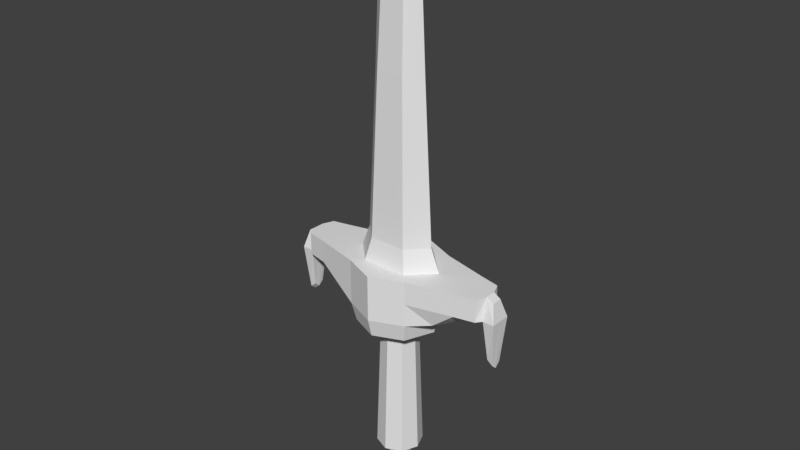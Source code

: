 # Source: Sword.blend  (saved by Blender 2.77.0; exported with 4.5.12 LTS)
import bpy
from mathutils import Matrix  # noqa: F401  (used for matrix-valued properties, if any)

bpy.ops.wm.read_factory_settings(use_empty=True)
scene = bpy.context.scene
scene.name = 'Scene'

# ---- collections
col_collection_1 = bpy.data.collections.new('Collection 1'); scene.collection.children.link(col_collection_1)

# ---- world
world_world = bpy.data.worlds.new('World'); scene.world = world_world
world_world.color = (0.05088, 0.05088, 0.05088)
world_world.use_sun_shadow = False
world_world.sun_shadow_jitter_overblur = 0.0
world_world.cycles.sampling_method = 'MANUAL'

# ---- meshes
me_cube_001 = bpy.data.meshes.new('Cube.001')
me_cube_001.from_pydata([(0.7071, 0.7071, 0.0), (3.166e-08, 1.0, 0.0), (2.85e-08, 0.9, -0.4), (3.166e-08, 1.0, 0.5), (0.6364, 0.6364, -0.4), (0.7071, 0.7071, 0.5), (0.9, -6.035e-08, -0.4), (0.6364, -0.6364, -0.4), (0.7071, -0.7071, 0.5), (-5.029e-08, -0.9, -0.4), (-5.588e-08, -1.0, 0.5), (-0.6364, -0.6364, -0.4), (-0.7071, -0.7071, 0.5), (-0.9, -6.706e-09, -0.4), (-0.6364, 0.6364, -0.4), (-0.7071, 0.7071, 0.5), (1.0, -6.706e-08, 0.0), (0.7071, -0.7071, 0.0), (-5.588e-08, -1.0, 0.0), (-0.7071, -0.7071, 0.0), (-1.0, -7.451e-09, 0.0), (-0.7071, 0.7071, 0.0), (1.267e-08, 0.4, -0.5), (0.2828, 0.2828, -0.5), (0.4, -2.682e-08, -0.5), (0.2828, -0.2828, -0.5), (-2.235e-08, -0.4, -0.5), (-0.2828, -0.2828, -0.5), (-0.4, -2.98e-09, -0.5), (-0.2828, 0.2828, -0.5), (1.583e-08, 0.5, -3.5), (0.3536, 0.3536, -3.5), (0.5, -3.353e-08, -3.5), (0.3536, -0.3536, -3.5), (-2.794e-08, -0.5, -3.5), (-0.3536, -0.3536, -3.5), (-0.5, -3.725e-09, -3.5), (-0.3536, 0.3536, -3.5), (0.7071, 0.7071, 1.0), (3.166e-08, 1.0, 1.0), (1.25, -6.706e-08, 1.0), (0.7071, -0.7071, 1.0), (-5.588e-08, -1.0, 1.0), (-0.7071, -0.7071, 1.0), (-1.25, -7.451e-09, 1.0), (-0.7071, 0.7071, 1.0), (0.5, 0.5, 1.0), (2.375e-08, 0.5, 1.0), (1.0, -5.029e-08, 1.0), (0.5, -0.5, 1.0), (-4.191e-08, -0.5, 1.0), (-0.5, -0.5, 1.0), (-1.0, -5.588e-09, 1.0), (-0.5, 0.5, 1.0), (0.25, 0.2, 7.0), (1.583e-08, 0.2, 7.0), (0.5, -3.353e-08, 7.0), (0.25, -0.2, 7.0), (-2.794e-08, -0.2, 7.0), (-0.25, -0.2, 7.0), (-0.5, -3.725e-09, 7.0), (-0.25, 0.2, 7.0), (-6.054e-10, 0.0, 8.0), (2.0, -6.706e-08, 0.5), (1.707, 0.4571, 0.5), (1.707, -0.4571, 0.5), (2.0, -6.706e-08, 1.0), (1.207, 0.4571, 0.1), (1.5, -6.706e-08, 0.1), (1.207, -0.4571, 0.1), (1.707, 0.4571, 1.0), (1.707, -0.4571, 1.0), (-1.707, 0.4571, 0.5), (-1.207, 0.4571, 0.1), (-2.0, -7.451e-09, 0.5), (-1.5, -7.451e-09, 0.1), (-1.707, -0.4571, 0.5), (-1.207, -0.4571, 0.1), (-2.0, -7.451e-09, 1.0), (-1.707, -0.4571, 1.0), (-1.707, 0.4571, 1.0), (0.6, -4.191e-08, 5.0), (0.3, -0.3, 5.0), (1.979e-08, 0.3, 5.0), (0.3, 0.3, 5.0), (-0.3, 0.3, 5.0), (-0.3, -0.3, 5.0), (-0.6, -4.657e-09, 5.0), (-3.492e-08, -0.3, 5.0), (0.4, -0.4, 1.5), (0.4, 0.4, 1.5), (-0.8, -5.122e-09, 1.5), (-3.842e-08, -0.4, 1.5), (0.8, -4.61e-08, 1.5), (2.177e-08, 0.4, 1.5), (-0.4, 0.4, 1.5), (-0.4, -0.4, 1.5), (-2.25, -7.451e-09, 0.5), (-2.15, -0.3571, 0.5), (-2.15, 0.3571, 0.5), (-2.25, 1.242e-09, 1.0), (-2.15, -0.3571, 1.0), (-2.15, 0.3571, 1.0), (2.25, -4.843e-08, 1.0), (2.25, -6.706e-08, 0.5), (2.15, 0.3571, 0.5), (2.15, 0.3571, 1.0), (2.15, -0.3571, 0.5), (2.15, -0.3571, 1.0), (-0.8536, 0.3536, 0.0), (-0.7682, 0.3182, -0.4), (-0.3414, 0.1414, -0.5), (-0.4268, 0.1768, -3.5), (-0.9786, 0.3536, 1.0), (-0.75, 0.25, 1.0), (-0.375, 0.1, 7.0), (-1.354, 0.2286, 0.1), (-1.854, 0.2286, 0.5), (-1.854, 0.2286, 1.0), (-0.45, 0.15, 5.0), (-0.6, 0.2, 1.5), (-2.25, 0.2286, 0.5), (-2.25, 0.1143, 1.0), (-0.8536, -0.3536, 0.0), (-0.7682, -0.3182, -0.4), (-0.3414, -0.1414, -0.5), (-0.4268, -0.1768, -3.5), (-0.9786, -0.3536, 1.0), (-0.75, -0.25, 1.0), (-0.375, -0.1, 7.0), (-1.354, -0.2286, 0.1), (-1.854, -0.2286, 0.5), (-1.854, -0.2286, 1.0), (-0.45, -0.15, 5.0), (-0.6, -0.2, 1.5), (-2.25, -0.2286, 0.5), (-2.25, -0.1143, 1.0), (0.8536, -0.3536, 0.0), (0.7682, -0.3182, -0.4), (0.3414, -0.1414, -0.5), (0.4268, -0.1768, -3.5), (0.9786, -0.3536, 1.0), (0.75, -0.25, 1.0), (0.375, -0.1, 7.0), (1.354, -0.2286, 0.1), (1.854, -0.2286, 0.5), (1.854, -0.2286, 1.0), (0.45, -0.15, 5.0), (0.6, -0.2, 1.5), (2.25, -0.2286, 0.5), (2.25, -0.1143, 1.0), (0.8536, 0.3536, 0.0), (0.7682, 0.3182, -0.4), (0.3414, 0.1414, -0.5), (0.4268, 0.1768, -3.5), (0.9786, 0.3536, 1.0), (0.75, 0.25, 1.0), (0.375, 0.1, 7.0), (1.854, 0.2286, 0.5), (1.354, 0.2286, 0.1), (1.854, 0.2286, 1.0), (0.45, 0.15, 5.0), (0.6, 0.2, 1.5), (2.25, 0.2286, 0.5), (2.25, 0.1143, 1.0), (2.4, -4.843e-08, 0.9), (2.5, -6.706e-08, 0.5), (2.5, -0.2286, 0.5), (2.4, -0.1143, 0.9), (2.5, 0.2286, 0.5), (2.4, 0.1143, 0.9), (-2.5, 0.2286, 0.5), (-2.5, -7.451e-09, 0.5), (-2.4, 0.1143, 0.9), (-2.4, 1.242e-09, 0.9), (-2.5, -0.2286, 0.5), (-2.4, -0.1143, 0.9), (-2.312, 0.1143, -0.4), (-2.312, 6.209e-10, -0.5), (-2.312, -0.1143, -0.4), (-2.438, -0.1143, -0.5), (2.312, -0.1143, -0.4), (2.312, -4.843e-08, -0.5), (2.312, 0.1143, -0.4), (2.438, -0.1143, -0.5), (2.438, -4.843e-08, -0.6), (2.438, 0.1143, -0.5), (-2.438, 0.1143, -0.5), (-2.438, 6.209e-10, -0.6), (1.04e-08, 0.25, -4.5), (0.1768, 0.1768, -4.5), (0.2134, 0.08839, -4.5), (0.25, -1.552e-08, -4.5), (0.2134, -0.08839, -4.5), (0.1768, -0.1768, -4.5), (-1.149e-08, -0.25, -4.5), (-0.1768, -0.1768, -4.5), (-0.2134, -0.08839, -4.5), (-0.25, -6.209e-10, -4.5), (-0.2134, 0.08839, -4.5), (-0.1768, 0.1768, -4.5), (-0.1875, 1.552e-10, -3.75), (-0.16, -0.06629, -3.75), (0.1326, -0.1326, -3.75), (0.16, -0.06629, -3.75), (0.16, 0.06629, -3.75), (0.1326, 0.1326, -3.75), (-0.1326, 0.1326, -3.75), (-0.16, 0.06629, -3.75), (0.1875, -1.102e-08, -3.75), (-0.1326, -0.1326, -3.75), (-1.013e-08, -0.1875, -3.75), (6.283e-09, 0.1875, -3.75), (-0.3281, -3.492e-10, -4.125), (0.232, -0.232, -4.125), (0.2801, 0.116, -4.125), (-0.232, 0.232, -4.125), (-1.594e-08, -0.3281, -4.125), (-0.2801, -0.116, -4.125), (0.2801, -0.116, -4.125), (0.232, 0.232, -4.125), (-0.2801, 0.116, -4.125), (0.3281, -1.991e-08, -4.125), (-0.232, -0.232, -4.125), (1.279e-08, 0.3281, -4.125)], [], [(138, 7, 25, 139), (152, 151, 16, 6), (1, 3, 5, 0), (110, 14, 29, 111), (138, 137, 17, 7), (151, 0, 67, 159), (124, 13, 28, 125), (7, 17, 18, 9), (5, 38, 70, 64), (152, 6, 24, 153), (9, 18, 19, 11), (17, 8, 10, 18), (2, 4, 23, 22), (124, 123, 20, 13), (18, 10, 12, 19), (111, 29, 37, 112), (110, 109, 21, 14), (15, 21, 73, 72), (155, 40, 66, 160), (14, 21, 1, 2), (12, 43, 79, 76), (14, 2, 22, 29), (2, 1, 0, 4), (21, 15, 3, 1), (9, 11, 27, 26), (7, 9, 26, 25), (218, 213, 198, 197), (26, 27, 35, 34), (139, 25, 33, 140), (22, 23, 31, 30), (29, 22, 30, 37), (125, 28, 36, 126), (25, 26, 34, 33), (153, 24, 32, 154), (39, 45, 53, 47), (45, 15, 72, 80), (5, 3, 39, 38), (8, 17, 69, 65), (127, 44, 78, 132), (10, 8, 41, 42), (3, 15, 45, 39), (12, 10, 42, 43), (147, 81, 56, 143), (127, 43, 51, 128), (42, 41, 49, 50), (155, 38, 46, 156), (113, 44, 52, 114), (43, 42, 50, 51), (141, 40, 48, 142), (38, 39, 47, 46), (84, 83, 55, 54), (83, 85, 61, 55), (133, 86, 59, 129), (88, 82, 57, 58), (161, 84, 54, 157), (119, 87, 60, 115), (86, 88, 58, 59), (61, 115, 60, 62), (59, 58, 62), (57, 143, 56, 62), (54, 55, 62), (55, 61, 62), (60, 129, 59, 62), (58, 57, 62), (56, 157, 54, 62), (159, 158, 63, 68), (144, 145, 65, 69), (160, 66, 103, 164), (71, 65, 107, 108), (41, 8, 65, 71), (141, 41, 71, 146), (137, 16, 68, 144), (0, 5, 64, 67), (130, 131, 74, 75), (116, 117, 72, 73), (117, 74, 97, 121), (118, 80, 102, 122), (113, 45, 80, 118), (123, 19, 77, 130), (19, 12, 76, 77), (109, 20, 75, 116), (96, 92, 88, 86), (120, 91, 87, 119), (162, 90, 84, 161), (92, 89, 82, 88), (134, 96, 86, 133), (94, 95, 85, 83), (90, 94, 83, 84), (148, 93, 81, 147), (142, 48, 93, 148), (46, 47, 94, 90), (47, 53, 95, 94), (128, 51, 96, 134), (50, 49, 89, 92), (156, 46, 90, 162), (114, 52, 91, 120), (51, 50, 92, 96), (135, 98, 101, 136), (136, 100, 174, 176), (80, 72, 99, 102), (76, 79, 101, 98), (132, 78, 100, 136), (131, 76, 98, 135), (163, 105, 106, 164), (150, 149, 167, 168), (64, 70, 106, 105), (158, 64, 105, 163), (146, 71, 108, 150), (145, 63, 104, 149), (99, 121, 122, 102), (53, 114, 120, 95), (95, 120, 119, 85), (21, 109, 116, 73), (44, 113, 118, 78), (78, 118, 122, 100), (72, 117, 121, 99), (75, 74, 117, 116), (85, 119, 115, 61), (45, 113, 114, 53), (13, 20, 109, 110), (28, 111, 112, 36), (13, 110, 111, 28), (74, 131, 135, 97), (79, 132, 136, 101), (175, 172, 188, 180), (52, 128, 134, 91), (91, 134, 133, 87), (20, 123, 130, 75), (77, 76, 131, 130), (87, 133, 129, 60), (44, 127, 128, 52), (43, 127, 132, 79), (27, 125, 126, 35), (11, 19, 123, 124), (11, 124, 125, 27), (65, 145, 149, 107), (66, 146, 150, 103), (107, 149, 150, 108), (49, 142, 148, 89), (89, 148, 147, 82), (17, 137, 144, 69), (40, 141, 146, 66), (68, 63, 145, 144), (41, 141, 142, 49), (82, 147, 143, 57), (24, 139, 140, 32), (6, 16, 137, 138), (6, 138, 139, 24), (63, 158, 163, 104), (164, 103, 165, 170), (48, 156, 162, 93), (93, 162, 161, 81), (70, 160, 164, 106), (67, 64, 158, 159), (81, 161, 157, 56), (40, 155, 156, 48), (23, 153, 154, 31), (38, 155, 160, 70), (4, 152, 153, 23), (16, 151, 159, 68), (4, 0, 151, 152), (167, 166, 165, 168), (166, 169, 170, 165), (103, 150, 168, 165), (135, 175, 180, 179), (104, 163, 183, 182), (163, 164, 170, 169), (171, 172, 174, 173), (172, 175, 176, 174), (122, 121, 171, 173), (100, 122, 173, 174), (135, 136, 176, 175), (172, 171, 187, 188), (178, 179, 180, 188), (182, 183, 186, 185), (181, 182, 185, 184), (177, 178, 188, 187), (97, 135, 179, 178), (163, 169, 186, 183), (169, 166, 185, 186), (166, 167, 184, 185), (149, 104, 182, 181), (167, 149, 181, 184), (171, 121, 177, 187), (121, 97, 178, 177), (189, 190, 191, 192, 193, 194, 195, 196, 197, 198, 199, 200), (219, 214, 194, 193), (220, 215, 191, 190), (221, 216, 200, 199), (222, 219, 193, 192), (223, 218, 197, 196), (214, 217, 195, 194), (213, 221, 199, 198), (224, 220, 190, 189), (216, 224, 189, 200), (217, 223, 196, 195), (215, 222, 192, 191), (154, 32, 209, 205), (34, 35, 210, 211), (37, 30, 212, 207), (30, 31, 206, 212), (36, 112, 208, 201), (33, 34, 211, 203), (35, 126, 202, 210), (32, 140, 204, 209), (112, 37, 207, 208), (31, 154, 205, 206), (140, 33, 203, 204), (126, 36, 201, 202), (205, 209, 222, 215), (211, 210, 223, 217), (207, 212, 224, 216), (212, 206, 220, 224), (201, 208, 221, 213), (203, 211, 217, 214), (210, 202, 218, 223), (209, 204, 219, 222), (208, 207, 216, 221), (206, 205, 215, 220), (204, 203, 214, 219), (202, 201, 213, 218)])
me_cube_001.use_remesh_preserve_volume = False
me_cube_001.use_remesh_preserve_attributes = False
me_cube_001.use_mirror_vertex_groups = False
me_cube_001.update()

# ---- objects
ob_cube = bpy.data.objects.new('Cube', me_cube_001)

# ---- transforms, parenting, visibility, modifiers, constraints
ob_cube.location = (0.0, 0.0, 0.0)
ob_cube.lineart.crease_threshold = 0.0

# ---- collection membership
col_collection_1.objects.link(ob_cube)

# ---- scene / render settings (as saved in the file)
scene.frame_start = 1; scene.frame_end = 250; scene.frame_set(1)
scene.render.engine = 'BLENDER_EEVEE_NEXT'
scene.render.resolution_percentage = 50
scene.render.dither_intensity = 0.0
scene.cycles.use_denoising = False
scene.cycles.samples = 128
scene.cycles.sampling_pattern = 'TABULATED_SOBOL'
scene.cycles.light_sampling_threshold = 0.0
scene.cycles.use_adaptive_sampling = False
scene.cycles.use_light_tree = False
scene.cycles.blur_glossy = 0.0
scene.cycles.sample_clamp_indirect = 0.0
scene.view_settings.view_transform = 'Standard'
bpy.context.view_layer.update()

# ---- added for rendering (the .blend has no active camera and no usable light): camera, sun
cam_auto = bpy.data.cameras.new('AutoCamera')
cam_auto.lens = 50.0
cam_auto.sensor_width = 36.0
cam_auto.clip_end = 1000.0
ob_auto_camera = bpy.data.objects.new('AutoCamera', cam_auto)
scene.collection.objects.link(ob_auto_camera)
ob_auto_camera.location = (12.5929, -15.1115, 11.8243)
ob_auto_camera.rotation_euler = (1.09748, -7.21219e-08, 0.694738)
scene.camera = ob_auto_camera
light_auto_sun = bpy.data.lights.new('AutoSun', 'SUN')
light_auto_sun.energy = 3.0
light_auto_sun.angle = 0.0523599
ob_auto_sun = bpy.data.objects.new('AutoSun', light_auto_sun)
scene.collection.objects.link(ob_auto_sun)
ob_auto_sun.rotation_euler = (0.872665, 0.174533, 0.523599)
bpy.context.view_layer.update()
